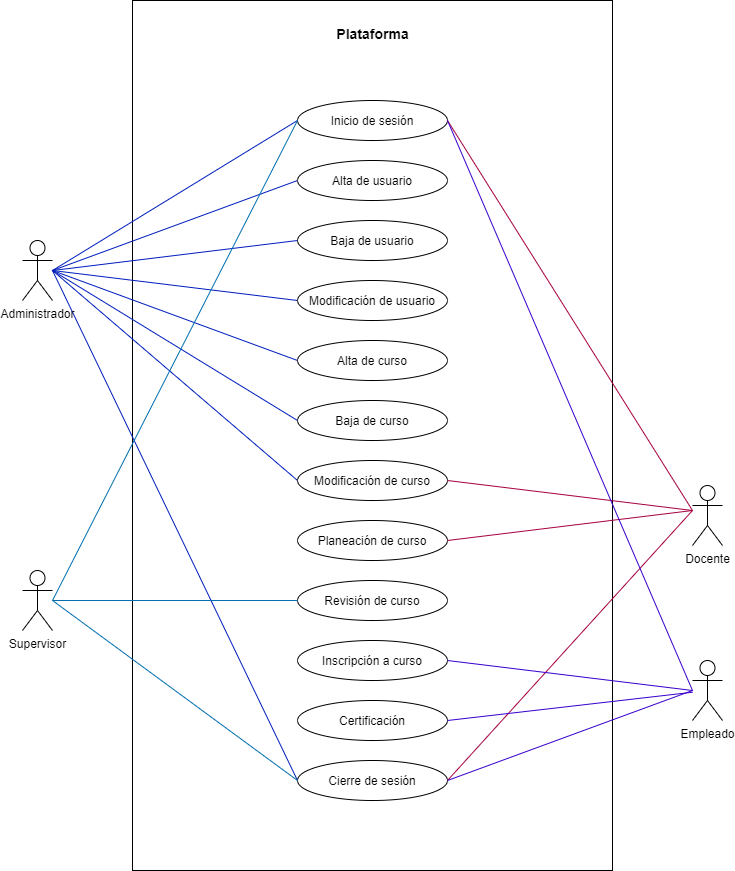

The diagram above was exported from draw.io. Its source (the exported page's mxGraphModel, read from the mxfile embedded in the PNG):
<mxGraphModel dx="842" dy="610" grid="1" gridSize="10" guides="1" tooltips="1" connect="1" arrows="1" fold="1" page="1" pageScale="1" pageWidth="827" pageHeight="1169" math="0" shadow="0">
  <root>
    <mxCell id="0" />
    <mxCell id="1" parent="0" />
    <mxCell id="7" value="" style="rounded=0;whiteSpace=wrap;html=1;" vertex="1" parent="1">
      <mxGeometry x="160" y="40" width="480" height="870" as="geometry" />
    </mxCell>
    <mxCell id="31" style="edgeStyle=none;rounded=0;orthogonalLoop=1;jettySize=auto;html=1;entryX=0;entryY=0.5;entryDx=0;entryDy=0;endArrow=none;endFill=0;fillColor=#0050ef;strokeColor=#001DBC;" edge="1" parent="1" target="10">
      <mxGeometry relative="1" as="geometry">
        <mxPoint x="80" y="310" as="sourcePoint" />
      </mxGeometry>
    </mxCell>
    <mxCell id="32" style="edgeStyle=none;rounded=0;orthogonalLoop=1;jettySize=auto;html=1;entryX=0;entryY=0.5;entryDx=0;entryDy=0;endArrow=none;endFill=0;fillColor=#0050ef;strokeColor=#001DBC;" edge="1" parent="1" target="11">
      <mxGeometry relative="1" as="geometry">
        <mxPoint x="80" y="310" as="sourcePoint" />
      </mxGeometry>
    </mxCell>
    <mxCell id="33" style="edgeStyle=none;rounded=0;orthogonalLoop=1;jettySize=auto;html=1;entryX=0;entryY=0.5;entryDx=0;entryDy=0;endArrow=none;endFill=0;fillColor=#0050ef;strokeColor=#001DBC;" edge="1" parent="1" target="12">
      <mxGeometry relative="1" as="geometry">
        <mxPoint x="80" y="310" as="sourcePoint" />
      </mxGeometry>
    </mxCell>
    <mxCell id="34" style="edgeStyle=none;rounded=0;orthogonalLoop=1;jettySize=auto;html=1;entryX=0;entryY=0.5;entryDx=0;entryDy=0;endArrow=none;endFill=0;fillColor=#0050ef;strokeColor=#001DBC;" edge="1" parent="1" target="13">
      <mxGeometry relative="1" as="geometry">
        <mxPoint x="80" y="310" as="sourcePoint" />
      </mxGeometry>
    </mxCell>
    <mxCell id="35" style="edgeStyle=none;rounded=0;orthogonalLoop=1;jettySize=auto;html=1;entryX=0;entryY=0.5;entryDx=0;entryDy=0;endArrow=none;endFill=0;fillColor=#0050ef;strokeColor=#001DBC;" edge="1" parent="1" target="14">
      <mxGeometry relative="1" as="geometry">
        <mxPoint x="80" y="310" as="sourcePoint" />
      </mxGeometry>
    </mxCell>
    <mxCell id="37" style="edgeStyle=none;rounded=0;orthogonalLoop=1;jettySize=auto;html=1;entryX=0;entryY=0.5;entryDx=0;entryDy=0;endArrow=none;endFill=0;fillColor=#0050ef;strokeColor=#001DBC;" edge="1" parent="1" target="15">
      <mxGeometry relative="1" as="geometry">
        <mxPoint x="80" y="310" as="sourcePoint" />
      </mxGeometry>
    </mxCell>
    <mxCell id="38" style="edgeStyle=none;rounded=0;orthogonalLoop=1;jettySize=auto;html=1;entryX=0;entryY=0.5;entryDx=0;entryDy=0;endArrow=none;endFill=0;fillColor=#0050ef;strokeColor=#001DBC;" edge="1" parent="1" target="5">
      <mxGeometry relative="1" as="geometry">
        <mxPoint x="80" y="310" as="sourcePoint" />
      </mxGeometry>
    </mxCell>
    <mxCell id="45" style="edgeStyle=none;rounded=0;orthogonalLoop=1;jettySize=auto;html=1;endArrow=none;endFill=0;entryX=0;entryY=0.5;entryDx=0;entryDy=0;fillColor=#0050ef;strokeColor=#001DBC;" edge="1" parent="1" target="9">
      <mxGeometry relative="1" as="geometry">
        <mxPoint x="320" y="820" as="targetPoint" />
        <mxPoint x="80" y="310" as="sourcePoint" />
      </mxGeometry>
    </mxCell>
    <mxCell id="2" value="Administrador" style="shape=umlActor;verticalLabelPosition=bottom;verticalAlign=top;html=1;" vertex="1" parent="1">
      <mxGeometry x="50" y="280" width="30" height="60" as="geometry" />
    </mxCell>
    <mxCell id="5" value="Inicio de sesión" style="ellipse;whiteSpace=wrap;html=1;" vertex="1" parent="1">
      <mxGeometry x="325" y="140" width="150" height="40" as="geometry" />
    </mxCell>
    <mxCell id="8" value="&lt;font style=&quot;font-size: 14px&quot;&gt;Plataforma&lt;/font&gt;" style="text;strokeColor=none;fillColor=none;html=1;fontSize=24;fontStyle=1;verticalAlign=middle;align=center;" vertex="1" parent="1">
      <mxGeometry x="325" y="50" width="150" height="40" as="geometry" />
    </mxCell>
    <mxCell id="9" value="Cierre de sesión" style="ellipse;whiteSpace=wrap;html=1;" vertex="1" parent="1">
      <mxGeometry x="325" y="800" width="150" height="40" as="geometry" />
    </mxCell>
    <mxCell id="10" value="Alta de usuario" style="ellipse;whiteSpace=wrap;html=1;" vertex="1" parent="1">
      <mxGeometry x="325" y="200" width="150" height="40" as="geometry" />
    </mxCell>
    <mxCell id="11" value="Baja de usuario" style="ellipse;whiteSpace=wrap;html=1;" vertex="1" parent="1">
      <mxGeometry x="325" y="260" width="150" height="40" as="geometry" />
    </mxCell>
    <mxCell id="12" value="Modificación de usuario" style="ellipse;whiteSpace=wrap;html=1;" vertex="1" parent="1">
      <mxGeometry x="325" y="320" width="150" height="40" as="geometry" />
    </mxCell>
    <mxCell id="13" value="Alta de curso" style="ellipse;whiteSpace=wrap;html=1;" vertex="1" parent="1">
      <mxGeometry x="325" y="380" width="150" height="40" as="geometry" />
    </mxCell>
    <mxCell id="14" value="Baja de curso" style="ellipse;whiteSpace=wrap;html=1;" vertex="1" parent="1">
      <mxGeometry x="325" y="440" width="150" height="40" as="geometry" />
    </mxCell>
    <mxCell id="15" value="Modificación de curso" style="ellipse;whiteSpace=wrap;html=1;" vertex="1" parent="1">
      <mxGeometry x="325" y="500" width="150" height="40" as="geometry" />
    </mxCell>
    <mxCell id="16" value="Inscripción a curso" style="ellipse;whiteSpace=wrap;html=1;" vertex="1" parent="1">
      <mxGeometry x="325" y="680" width="150" height="40" as="geometry" />
    </mxCell>
    <mxCell id="17" value="Planeación de curso" style="ellipse;whiteSpace=wrap;html=1;" vertex="1" parent="1">
      <mxGeometry x="325" y="560" width="150" height="40" as="geometry" />
    </mxCell>
    <mxCell id="18" value="Revisión de curso" style="ellipse;whiteSpace=wrap;html=1;" vertex="1" parent="1">
      <mxGeometry x="325" y="620" width="150" height="40" as="geometry" />
    </mxCell>
    <mxCell id="19" value="Certificación" style="ellipse;whiteSpace=wrap;html=1;" vertex="1" parent="1">
      <mxGeometry x="325" y="740" width="150" height="40" as="geometry" />
    </mxCell>
    <mxCell id="39" style="edgeStyle=none;rounded=0;orthogonalLoop=1;jettySize=auto;html=1;entryX=0;entryY=0.5;entryDx=0;entryDy=0;endArrow=none;endFill=0;fillColor=#1ba1e2;strokeColor=#006EAF;" edge="1" parent="1" source="20" target="18">
      <mxGeometry relative="1" as="geometry" />
    </mxCell>
    <mxCell id="44" style="edgeStyle=none;rounded=0;orthogonalLoop=1;jettySize=auto;html=1;entryX=0;entryY=0.5;entryDx=0;entryDy=0;endArrow=none;endFill=0;fillColor=#1ba1e2;strokeColor=#006EAF;" edge="1" parent="1" target="9">
      <mxGeometry relative="1" as="geometry">
        <mxPoint x="80" y="640" as="sourcePoint" />
      </mxGeometry>
    </mxCell>
    <mxCell id="47" style="edgeStyle=none;rounded=0;orthogonalLoop=1;jettySize=auto;html=1;entryX=0;entryY=0.5;entryDx=0;entryDy=0;endArrow=none;endFill=0;fillColor=#1ba1e2;strokeColor=#006EAF;" edge="1" parent="1" target="5">
      <mxGeometry relative="1" as="geometry">
        <mxPoint x="80" y="640" as="sourcePoint" />
      </mxGeometry>
    </mxCell>
    <mxCell id="20" value="Supervisor" style="shape=umlActor;verticalLabelPosition=bottom;verticalAlign=top;html=1;" vertex="1" parent="1">
      <mxGeometry x="50" y="610" width="30" height="60" as="geometry" />
    </mxCell>
    <mxCell id="29" style="edgeStyle=none;rounded=0;orthogonalLoop=1;jettySize=auto;html=1;entryX=1;entryY=0.5;entryDx=0;entryDy=0;endArrow=none;endFill=0;fillColor=#d80073;strokeColor=#A50040;" edge="1" parent="1" target="17">
      <mxGeometry relative="1" as="geometry">
        <mxPoint x="720" y="550" as="sourcePoint" />
      </mxGeometry>
    </mxCell>
    <mxCell id="30" style="edgeStyle=none;rounded=0;orthogonalLoop=1;jettySize=auto;html=1;entryX=1;entryY=0.5;entryDx=0;entryDy=0;endArrow=none;endFill=0;fillColor=#d80073;strokeColor=#A50040;" edge="1" parent="1" target="15">
      <mxGeometry relative="1" as="geometry">
        <mxPoint x="720" y="550" as="sourcePoint" />
      </mxGeometry>
    </mxCell>
    <mxCell id="43" style="edgeStyle=none;rounded=0;orthogonalLoop=1;jettySize=auto;html=1;entryX=1;entryY=0.5;entryDx=0;entryDy=0;endArrow=none;endFill=0;fillColor=#d80073;strokeColor=#A50040;" edge="1" parent="1" target="9">
      <mxGeometry relative="1" as="geometry">
        <mxPoint x="720" y="550" as="sourcePoint" />
      </mxGeometry>
    </mxCell>
    <mxCell id="46" style="edgeStyle=none;rounded=0;orthogonalLoop=1;jettySize=auto;html=1;entryX=1;entryY=0.5;entryDx=0;entryDy=0;endArrow=none;endFill=0;fillColor=#d80073;strokeColor=#A50040;" edge="1" parent="1" target="5">
      <mxGeometry relative="1" as="geometry">
        <mxPoint x="720" y="550" as="sourcePoint" />
      </mxGeometry>
    </mxCell>
    <mxCell id="22" value="Docente" style="shape=umlActor;verticalLabelPosition=bottom;verticalAlign=top;html=1;outlineConnect=0;" vertex="1" parent="1">
      <mxGeometry x="720" y="525" width="30" height="60" as="geometry" />
    </mxCell>
    <mxCell id="40" style="edgeStyle=none;rounded=0;orthogonalLoop=1;jettySize=auto;html=1;entryX=1;entryY=0.5;entryDx=0;entryDy=0;endArrow=none;endFill=0;fillColor=#6a00ff;strokeColor=#3700CC;" edge="1" parent="1" target="16">
      <mxGeometry relative="1" as="geometry">
        <mxPoint x="720" y="730" as="sourcePoint" />
      </mxGeometry>
    </mxCell>
    <mxCell id="41" style="edgeStyle=none;rounded=0;orthogonalLoop=1;jettySize=auto;html=1;entryX=1;entryY=0.5;entryDx=0;entryDy=0;endArrow=none;endFill=0;fillColor=#6a00ff;strokeColor=#3700CC;" edge="1" parent="1" source="23" target="19">
      <mxGeometry relative="1" as="geometry" />
    </mxCell>
    <mxCell id="42" style="edgeStyle=none;rounded=0;orthogonalLoop=1;jettySize=auto;html=1;entryX=1;entryY=0.5;entryDx=0;entryDy=0;endArrow=none;endFill=0;fillColor=#6a00ff;strokeColor=#3700CC;" edge="1" parent="1" target="9">
      <mxGeometry relative="1" as="geometry">
        <mxPoint x="720" y="730" as="sourcePoint" />
      </mxGeometry>
    </mxCell>
    <mxCell id="48" style="edgeStyle=none;rounded=0;orthogonalLoop=1;jettySize=auto;html=1;entryX=1;entryY=0.5;entryDx=0;entryDy=0;endArrow=none;endFill=0;fillColor=#6a00ff;strokeColor=#3700CC;" edge="1" parent="1" target="5">
      <mxGeometry relative="1" as="geometry">
        <mxPoint x="720" y="730" as="sourcePoint" />
      </mxGeometry>
    </mxCell>
    <mxCell id="23" value="Empleado" style="shape=umlActor;verticalLabelPosition=bottom;verticalAlign=top;html=1;outlineConnect=0;" vertex="1" parent="1">
      <mxGeometry x="720" y="700" width="30" height="60" as="geometry" />
    </mxCell>
  </root>
</mxGraphModel>